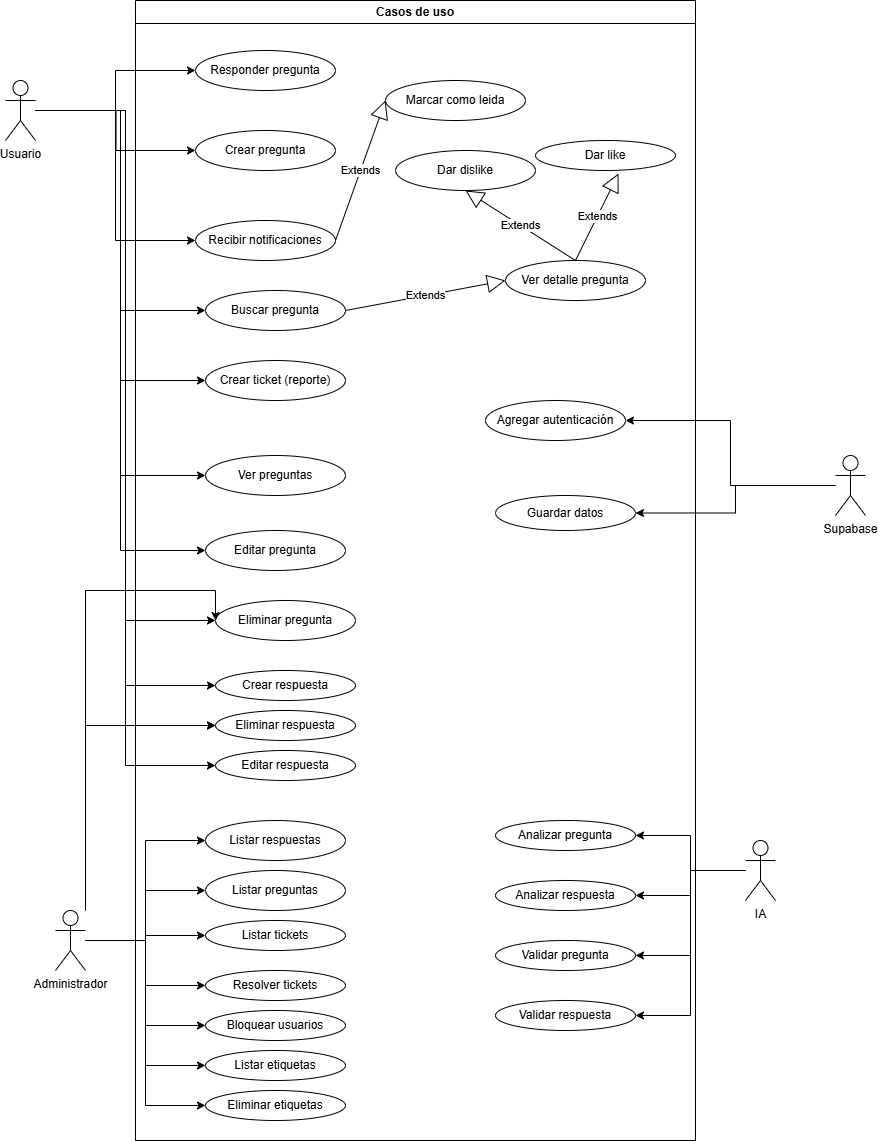

The diagram above was exported from draw.io. Its source (the exported page's mxGraphModel, read from the mxfile embedded in the PNG):
<mxGraphModel dx="1938" dy="495" grid="1" gridSize="10" guides="1" tooltips="1" connect="1" arrows="1" fold="1" page="1" pageScale="1" pageWidth="827" pageHeight="1169" math="0" shadow="0">
  <root>
    <mxCell id="0" />
    <mxCell id="1" parent="0" />
    <mxCell id="drPT9yHIIMk-AiFkPXYp-2" parent="1" style="swimlane;whiteSpace=wrap;html=1;" value="Casos de uso" vertex="1">
      <mxGeometry height="1140" width="560" x="110" y="100" as="geometry" />
    </mxCell>
    <mxCell id="drPT9yHIIMk-AiFkPXYp-5" parent="drPT9yHIIMk-AiFkPXYp-2" style="ellipse;whiteSpace=wrap;html=1;" value="Responder pregunta" vertex="1">
      <mxGeometry height="40" width="140" x="60" y="50" as="geometry" />
    </mxCell>
    <mxCell id="drPT9yHIIMk-AiFkPXYp-6" parent="drPT9yHIIMk-AiFkPXYp-2" style="ellipse;whiteSpace=wrap;html=1;" value="Crear pregunta" vertex="1">
      <mxGeometry height="40" width="140" x="60" y="130" as="geometry" />
    </mxCell>
    <mxCell id="drPT9yHIIMk-AiFkPXYp-7" parent="drPT9yHIIMk-AiFkPXYp-2" style="ellipse;whiteSpace=wrap;html=1;" value="Recibir notificaciones" vertex="1">
      <mxGeometry height="40" width="140" x="60" y="220" as="geometry" />
    </mxCell>
    <mxCell id="drPT9yHIIMk-AiFkPXYp-8" parent="drPT9yHIIMk-AiFkPXYp-2" style="ellipse;whiteSpace=wrap;html=1;" value="Crear ticket (reporte)" vertex="1">
      <mxGeometry height="40" width="140" x="70" y="360" as="geometry" />
    </mxCell>
    <mxCell id="drPT9yHIIMk-AiFkPXYp-9" parent="drPT9yHIIMk-AiFkPXYp-2" style="ellipse;whiteSpace=wrap;html=1;" value="Ver preguntas" vertex="1">
      <mxGeometry height="40" width="140" x="70" y="455" as="geometry" />
    </mxCell>
    <mxCell id="drPT9yHIIMk-AiFkPXYp-11" parent="drPT9yHIIMk-AiFkPXYp-2" style="ellipse;whiteSpace=wrap;html=1;" value="Editar pregunta" vertex="1">
      <mxGeometry height="40" width="140" x="70" y="530" as="geometry" />
    </mxCell>
    <mxCell id="drPT9yHIIMk-AiFkPXYp-12" parent="drPT9yHIIMk-AiFkPXYp-2" style="ellipse;whiteSpace=wrap;html=1;" value="Eliminar pregunta" vertex="1">
      <mxGeometry height="40" width="140" x="80" y="600" as="geometry" />
    </mxCell>
    <mxCell id="drPT9yHIIMk-AiFkPXYp-13" parent="drPT9yHIIMk-AiFkPXYp-2" style="ellipse;whiteSpace=wrap;html=1;" value="Listar tickets" vertex="1">
      <mxGeometry height="30" width="140" x="70" y="920" as="geometry" />
    </mxCell>
    <mxCell id="drPT9yHIIMk-AiFkPXYp-21" parent="drPT9yHIIMk-AiFkPXYp-2" style="ellipse;whiteSpace=wrap;html=1;" value="Bloquear usuarios" vertex="1">
      <mxGeometry height="30" width="140" x="70" y="1010" as="geometry" />
    </mxCell>
    <mxCell id="drPT9yHIIMk-AiFkPXYp-28" parent="drPT9yHIIMk-AiFkPXYp-2" style="ellipse;whiteSpace=wrap;html=1;" value="Dar like" vertex="1">
      <mxGeometry height="30" width="140" x="400" y="140" as="geometry" />
    </mxCell>
    <mxCell id="drPT9yHIIMk-AiFkPXYp-29" parent="drPT9yHIIMk-AiFkPXYp-2" style="ellipse;whiteSpace=wrap;html=1;" value="Dar dislike" vertex="1">
      <mxGeometry height="40" width="140" x="260" y="150" as="geometry" />
    </mxCell>
    <mxCell id="drPT9yHIIMk-AiFkPXYp-30" parent="drPT9yHIIMk-AiFkPXYp-2" style="ellipse;whiteSpace=wrap;html=1;" value="Crear respuesta" vertex="1">
      <mxGeometry height="30" width="140" x="80" y="670" as="geometry" />
    </mxCell>
    <mxCell id="drPT9yHIIMk-AiFkPXYp-32" parent="drPT9yHIIMk-AiFkPXYp-2" style="ellipse;whiteSpace=wrap;html=1;" value="Ver detalle pregunta" vertex="1">
      <mxGeometry height="40" width="140" x="370" y="260" as="geometry" />
    </mxCell>
    <mxCell id="drPT9yHIIMk-AiFkPXYp-34" edge="1" parent="drPT9yHIIMk-AiFkPXYp-2" source="drPT9yHIIMk-AiFkPXYp-32" style="endArrow=block;endSize=16;endFill=0;html=1;rounded=0;exitX=0.5;exitY=0;exitDx=0;exitDy=0;entryX=0.5;entryY=1;entryDx=0;entryDy=0;" target="drPT9yHIIMk-AiFkPXYp-29" value="Extends">
      <mxGeometry relative="1" width="160" as="geometry">
        <mxPoint x="270" y="220" as="sourcePoint" />
        <mxPoint x="430" y="220" as="targetPoint" />
      </mxGeometry>
    </mxCell>
    <mxCell id="drPT9yHIIMk-AiFkPXYp-35" edge="1" parent="drPT9yHIIMk-AiFkPXYp-2" source="drPT9yHIIMk-AiFkPXYp-32" style="endArrow=block;endSize=16;endFill=0;html=1;rounded=0;exitX=0.5;exitY=0;exitDx=0;exitDy=0;entryX=0.593;entryY=1.1;entryDx=0;entryDy=0;entryPerimeter=0;" target="drPT9yHIIMk-AiFkPXYp-28" value="Extends">
      <mxGeometry relative="1" width="160" as="geometry">
        <mxPoint x="270" y="220" as="sourcePoint" />
        <mxPoint x="430" y="220" as="targetPoint" />
      </mxGeometry>
    </mxCell>
    <mxCell id="drPT9yHIIMk-AiFkPXYp-36" parent="drPT9yHIIMk-AiFkPXYp-2" style="ellipse;whiteSpace=wrap;html=1;" value="Marcar como leida" vertex="1">
      <mxGeometry height="40" width="140" x="250" y="80" as="geometry" />
    </mxCell>
    <mxCell id="drPT9yHIIMk-AiFkPXYp-37" edge="1" parent="drPT9yHIIMk-AiFkPXYp-2" source="drPT9yHIIMk-AiFkPXYp-7" style="endArrow=block;endSize=16;endFill=0;html=1;rounded=0;exitX=1;exitY=0.5;exitDx=0;exitDy=0;entryX=0;entryY=0.5;entryDx=0;entryDy=0;" target="drPT9yHIIMk-AiFkPXYp-36" value="Extends">
      <mxGeometry relative="1" width="160" as="geometry">
        <mxPoint x="230" y="320" as="sourcePoint" />
        <mxPoint x="390" y="320" as="targetPoint" />
      </mxGeometry>
    </mxCell>
    <mxCell id="drPT9yHIIMk-AiFkPXYp-39" parent="drPT9yHIIMk-AiFkPXYp-2" style="ellipse;whiteSpace=wrap;html=1;" value="Agregar autenticación" vertex="1">
      <mxGeometry height="40" width="140" x="350" y="400" as="geometry" />
    </mxCell>
    <mxCell id="drPT9yHIIMk-AiFkPXYp-40" parent="drPT9yHIIMk-AiFkPXYp-2" style="ellipse;whiteSpace=wrap;html=1;" value="Guardar datos" vertex="1">
      <mxGeometry height="35" width="140" x="360" y="495" as="geometry" />
    </mxCell>
    <mxCell id="Yt9FCeBsZdVbYsgH80qH-1" parent="drPT9yHIIMk-AiFkPXYp-2" style="ellipse;whiteSpace=wrap;html=1;" value="Buscar pregunta" vertex="1">
      <mxGeometry height="40" width="140" x="70" y="290" as="geometry" />
    </mxCell>
    <mxCell id="Yt9FCeBsZdVbYsgH80qH-2" edge="1" parent="drPT9yHIIMk-AiFkPXYp-2" source="Yt9FCeBsZdVbYsgH80qH-1" style="endArrow=block;endSize=16;endFill=0;html=1;rounded=0;exitX=1;exitY=0.5;exitDx=0;exitDy=0;entryX=0;entryY=0.5;entryDx=0;entryDy=0;" target="drPT9yHIIMk-AiFkPXYp-32" value="Extends">
      <mxGeometry relative="1" width="160" as="geometry">
        <mxPoint x="190" y="490" as="sourcePoint" />
        <mxPoint x="350" y="490" as="targetPoint" />
      </mxGeometry>
    </mxCell>
    <mxCell id="Yt9FCeBsZdVbYsgH80qH-5" parent="drPT9yHIIMk-AiFkPXYp-2" style="ellipse;whiteSpace=wrap;html=1;" value="Analizar pregunta" vertex="1">
      <mxGeometry height="30" width="140" x="360" y="820" as="geometry" />
    </mxCell>
    <mxCell id="Yt9FCeBsZdVbYsgH80qH-6" parent="drPT9yHIIMk-AiFkPXYp-2" style="ellipse;whiteSpace=wrap;html=1;" value="Analizar respuesta" vertex="1">
      <mxGeometry height="30" width="140" x="360" y="880" as="geometry" />
    </mxCell>
    <mxCell id="Yt9FCeBsZdVbYsgH80qH-7" parent="drPT9yHIIMk-AiFkPXYp-2" style="ellipse;whiteSpace=wrap;html=1;" value="Validar pregunta" vertex="1">
      <mxGeometry height="30" width="140" x="360" y="940" as="geometry" />
    </mxCell>
    <mxCell id="Yt9FCeBsZdVbYsgH80qH-8" parent="drPT9yHIIMk-AiFkPXYp-2" style="ellipse;whiteSpace=wrap;html=1;" value="Validar respuesta" vertex="1">
      <mxGeometry height="30" width="140" x="360" y="1000" as="geometry" />
    </mxCell>
    <mxCell id="he9d-eVdqp7HXSzgQxT5-2" parent="drPT9yHIIMk-AiFkPXYp-2" style="ellipse;whiteSpace=wrap;html=1;" value="Listar preguntas" vertex="1">
      <mxGeometry height="40" width="140" x="70" y="870" as="geometry" />
    </mxCell>
    <mxCell id="he9d-eVdqp7HXSzgQxT5-30" parent="drPT9yHIIMk-AiFkPXYp-2" style="ellipse;whiteSpace=wrap;html=1;" value="Listar respuestas" vertex="1">
      <mxGeometry height="40" width="140" x="70" y="820" as="geometry" />
    </mxCell>
    <mxCell id="he9d-eVdqp7HXSzgQxT5-33" parent="drPT9yHIIMk-AiFkPXYp-2" style="ellipse;whiteSpace=wrap;html=1;" value="Eliminar respuesta" vertex="1">
      <mxGeometry height="30" width="140" x="80" y="710" as="geometry" />
    </mxCell>
    <mxCell id="he9d-eVdqp7HXSzgQxT5-34" parent="drPT9yHIIMk-AiFkPXYp-2" style="ellipse;whiteSpace=wrap;html=1;" value="Editar respuesta" vertex="1">
      <mxGeometry height="30" width="140" x="80" y="750" as="geometry" />
    </mxCell>
    <mxCell id="he9d-eVdqp7HXSzgQxT5-68" parent="drPT9yHIIMk-AiFkPXYp-2" style="ellipse;whiteSpace=wrap;html=1;" value="Resolver tickets" vertex="1">
      <mxGeometry height="30" width="140" x="70" y="970" as="geometry" />
    </mxCell>
    <mxCell id="he9d-eVdqp7HXSzgQxT5-70" parent="drPT9yHIIMk-AiFkPXYp-2" style="ellipse;whiteSpace=wrap;html=1;" value="Listar etiquetas" vertex="1">
      <mxGeometry height="30" width="140" x="70" y="1050" as="geometry" />
    </mxCell>
    <mxCell id="he9d-eVdqp7HXSzgQxT5-71" parent="drPT9yHIIMk-AiFkPXYp-2" style="ellipse;whiteSpace=wrap;html=1;" value="Eliminar etiquetas" vertex="1">
      <mxGeometry height="30" width="140" x="70" y="1090" as="geometry" />
    </mxCell>
    <mxCell id="drPT9yHIIMk-AiFkPXYp-14" edge="1" parent="1" source="drPT9yHIIMk-AiFkPXYp-3" style="edgeStyle=orthogonalEdgeStyle;rounded=0;orthogonalLoop=1;jettySize=auto;html=1;entryX=0;entryY=0.5;entryDx=0;entryDy=0;" target="drPT9yHIIMk-AiFkPXYp-5">
      <mxGeometry relative="1" as="geometry" />
    </mxCell>
    <mxCell id="drPT9yHIIMk-AiFkPXYp-15" edge="1" parent="1" style="edgeStyle=orthogonalEdgeStyle;rounded=0;orthogonalLoop=1;jettySize=auto;html=1;entryX=0;entryY=0.5;entryDx=0;entryDy=0;" target="drPT9yHIIMk-AiFkPXYp-6">
      <mxGeometry relative="1" as="geometry">
        <mxPoint x="10" y="210" as="sourcePoint" />
      </mxGeometry>
    </mxCell>
    <mxCell id="drPT9yHIIMk-AiFkPXYp-16" edge="1" parent="1" source="drPT9yHIIMk-AiFkPXYp-3" style="edgeStyle=orthogonalEdgeStyle;rounded=0;orthogonalLoop=1;jettySize=auto;html=1;entryX=0;entryY=0.5;entryDx=0;entryDy=0;" target="drPT9yHIIMk-AiFkPXYp-7">
      <mxGeometry relative="1" as="geometry" />
    </mxCell>
    <mxCell id="drPT9yHIIMk-AiFkPXYp-17" edge="1" parent="1" source="drPT9yHIIMk-AiFkPXYp-3" style="edgeStyle=orthogonalEdgeStyle;rounded=0;orthogonalLoop=1;jettySize=auto;html=1;entryX=0;entryY=0.5;entryDx=0;entryDy=0;" target="drPT9yHIIMk-AiFkPXYp-8">
      <mxGeometry relative="1" as="geometry" />
    </mxCell>
    <mxCell id="drPT9yHIIMk-AiFkPXYp-18" edge="1" parent="1" source="drPT9yHIIMk-AiFkPXYp-3" style="edgeStyle=orthogonalEdgeStyle;rounded=0;orthogonalLoop=1;jettySize=auto;html=1;entryX=0;entryY=0.5;entryDx=0;entryDy=0;" target="drPT9yHIIMk-AiFkPXYp-9">
      <mxGeometry relative="1" as="geometry" />
    </mxCell>
    <mxCell id="drPT9yHIIMk-AiFkPXYp-19" edge="1" parent="1" source="drPT9yHIIMk-AiFkPXYp-3" style="edgeStyle=orthogonalEdgeStyle;rounded=0;orthogonalLoop=1;jettySize=auto;html=1;entryX=0;entryY=0.5;entryDx=0;entryDy=0;" target="drPT9yHIIMk-AiFkPXYp-11">
      <mxGeometry relative="1" as="geometry" />
    </mxCell>
    <mxCell id="drPT9yHIIMk-AiFkPXYp-20" edge="1" parent="1" source="drPT9yHIIMk-AiFkPXYp-3" style="edgeStyle=orthogonalEdgeStyle;rounded=0;orthogonalLoop=1;jettySize=auto;html=1;entryX=0;entryY=0.5;entryDx=0;entryDy=0;" target="drPT9yHIIMk-AiFkPXYp-12">
      <mxGeometry relative="1" as="geometry" />
    </mxCell>
    <mxCell id="drPT9yHIIMk-AiFkPXYp-31" edge="1" parent="1" source="drPT9yHIIMk-AiFkPXYp-3" style="edgeStyle=orthogonalEdgeStyle;rounded=0;orthogonalLoop=1;jettySize=auto;html=1;entryX=0;entryY=0.5;entryDx=0;entryDy=0;" target="drPT9yHIIMk-AiFkPXYp-30">
      <mxGeometry relative="1" as="geometry" />
    </mxCell>
    <mxCell id="Yt9FCeBsZdVbYsgH80qH-3" edge="1" parent="1" source="drPT9yHIIMk-AiFkPXYp-3" style="edgeStyle=orthogonalEdgeStyle;rounded=0;orthogonalLoop=1;jettySize=auto;html=1;entryX=0;entryY=0.5;entryDx=0;entryDy=0;" target="Yt9FCeBsZdVbYsgH80qH-1">
      <mxGeometry relative="1" as="geometry" />
    </mxCell>
    <mxCell id="he9d-eVdqp7HXSzgQxT5-35" edge="1" parent="1" source="drPT9yHIIMk-AiFkPXYp-3" style="edgeStyle=orthogonalEdgeStyle;rounded=0;orthogonalLoop=1;jettySize=auto;html=1;entryX=0;entryY=0.5;entryDx=0;entryDy=0;" target="he9d-eVdqp7HXSzgQxT5-33">
      <mxGeometry relative="1" as="geometry" />
    </mxCell>
    <mxCell id="he9d-eVdqp7HXSzgQxT5-36" edge="1" parent="1" source="drPT9yHIIMk-AiFkPXYp-3" style="edgeStyle=orthogonalEdgeStyle;rounded=0;orthogonalLoop=1;jettySize=auto;html=1;entryX=0;entryY=0.5;entryDx=0;entryDy=0;" target="he9d-eVdqp7HXSzgQxT5-34">
      <mxGeometry relative="1" as="geometry" />
    </mxCell>
    <mxCell id="drPT9yHIIMk-AiFkPXYp-3" parent="1" style="shape=umlActor;verticalLabelPosition=bottom;verticalAlign=top;html=1;outlineConnect=0;" value="Usuario" vertex="1">
      <mxGeometry height="60" width="30" x="-20" y="180" as="geometry" />
    </mxCell>
    <mxCell id="drPT9yHIIMk-AiFkPXYp-26" edge="1" parent="1" source="drPT9yHIIMk-AiFkPXYp-22" style="edgeStyle=orthogonalEdgeStyle;rounded=0;orthogonalLoop=1;jettySize=auto;html=1;entryX=0;entryY=0.5;entryDx=0;entryDy=0;" target="drPT9yHIIMk-AiFkPXYp-13">
      <mxGeometry relative="1" as="geometry" />
    </mxCell>
    <mxCell id="drPT9yHIIMk-AiFkPXYp-27" edge="1" parent="1" source="drPT9yHIIMk-AiFkPXYp-22" style="edgeStyle=orthogonalEdgeStyle;rounded=0;orthogonalLoop=1;jettySize=auto;html=1;entryX=0;entryY=0.5;entryDx=0;entryDy=0;" target="drPT9yHIIMk-AiFkPXYp-21">
      <mxGeometry relative="1" as="geometry" />
    </mxCell>
    <mxCell id="he9d-eVdqp7HXSzgQxT5-1" edge="1" parent="1" source="drPT9yHIIMk-AiFkPXYp-22" style="edgeStyle=orthogonalEdgeStyle;rounded=0;orthogonalLoop=1;jettySize=auto;html=1;entryX=0;entryY=0.5;entryDx=0;entryDy=0;" target="drPT9yHIIMk-AiFkPXYp-12">
      <mxGeometry relative="1" as="geometry">
        <Array as="points">
          <mxPoint x="60" y="690" />
        </Array>
      </mxGeometry>
    </mxCell>
    <mxCell id="he9d-eVdqp7HXSzgQxT5-31" edge="1" parent="1" source="drPT9yHIIMk-AiFkPXYp-22" style="edgeStyle=orthogonalEdgeStyle;rounded=0;orthogonalLoop=1;jettySize=auto;html=1;entryX=0;entryY=0.5;entryDx=0;entryDy=0;" target="he9d-eVdqp7HXSzgQxT5-2">
      <mxGeometry relative="1" as="geometry" />
    </mxCell>
    <mxCell id="he9d-eVdqp7HXSzgQxT5-32" edge="1" parent="1" source="drPT9yHIIMk-AiFkPXYp-22" style="edgeStyle=orthogonalEdgeStyle;rounded=0;orthogonalLoop=1;jettySize=auto;html=1;entryX=0;entryY=0.5;entryDx=0;entryDy=0;" target="he9d-eVdqp7HXSzgQxT5-30">
      <mxGeometry relative="1" as="geometry" />
    </mxCell>
    <mxCell id="he9d-eVdqp7HXSzgQxT5-37" edge="1" parent="1" source="drPT9yHIIMk-AiFkPXYp-22" style="edgeStyle=orthogonalEdgeStyle;rounded=0;orthogonalLoop=1;jettySize=auto;html=1;entryX=0;entryY=0.5;entryDx=0;entryDy=0;" target="he9d-eVdqp7HXSzgQxT5-33">
      <mxGeometry relative="1" as="geometry">
        <Array as="points">
          <mxPoint x="60" y="825" />
        </Array>
      </mxGeometry>
    </mxCell>
    <mxCell id="he9d-eVdqp7HXSzgQxT5-69" edge="1" parent="1" source="drPT9yHIIMk-AiFkPXYp-22" style="edgeStyle=orthogonalEdgeStyle;rounded=0;orthogonalLoop=1;jettySize=auto;html=1;entryX=0;entryY=0.5;entryDx=0;entryDy=0;" target="he9d-eVdqp7HXSzgQxT5-68">
      <mxGeometry relative="1" as="geometry" />
    </mxCell>
    <mxCell id="he9d-eVdqp7HXSzgQxT5-72" edge="1" parent="1" source="drPT9yHIIMk-AiFkPXYp-22" style="edgeStyle=orthogonalEdgeStyle;rounded=0;orthogonalLoop=1;jettySize=auto;html=1;entryX=0;entryY=0.5;entryDx=0;entryDy=0;" target="he9d-eVdqp7HXSzgQxT5-70">
      <mxGeometry relative="1" as="geometry" />
    </mxCell>
    <mxCell id="he9d-eVdqp7HXSzgQxT5-73" edge="1" parent="1" source="drPT9yHIIMk-AiFkPXYp-22" style="edgeStyle=orthogonalEdgeStyle;rounded=0;orthogonalLoop=1;jettySize=auto;html=1;entryX=0;entryY=0.5;entryDx=0;entryDy=0;" target="he9d-eVdqp7HXSzgQxT5-71">
      <mxGeometry relative="1" as="geometry" />
    </mxCell>
    <mxCell id="drPT9yHIIMk-AiFkPXYp-22" parent="1" style="shape=umlActor;verticalLabelPosition=bottom;verticalAlign=top;html=1;" value="Administrador" vertex="1">
      <mxGeometry height="60" width="30" x="30" y="1010" as="geometry" />
    </mxCell>
    <mxCell id="drPT9yHIIMk-AiFkPXYp-41" edge="1" parent="1" source="drPT9yHIIMk-AiFkPXYp-38" style="edgeStyle=orthogonalEdgeStyle;rounded=0;orthogonalLoop=1;jettySize=auto;html=1;entryX=1;entryY=0.5;entryDx=0;entryDy=0;" target="drPT9yHIIMk-AiFkPXYp-39">
      <mxGeometry relative="1" as="geometry" />
    </mxCell>
    <mxCell id="drPT9yHIIMk-AiFkPXYp-42" edge="1" parent="1" source="drPT9yHIIMk-AiFkPXYp-38" style="edgeStyle=orthogonalEdgeStyle;rounded=0;orthogonalLoop=1;jettySize=auto;html=1;entryX=1;entryY=0.5;entryDx=0;entryDy=0;" target="drPT9yHIIMk-AiFkPXYp-40">
      <mxGeometry relative="1" as="geometry" />
    </mxCell>
    <mxCell id="drPT9yHIIMk-AiFkPXYp-38" parent="1" style="shape=umlActor;verticalLabelPosition=bottom;verticalAlign=top;html=1;" value="Supabase" vertex="1">
      <mxGeometry height="60" width="30" x="810" y="555" as="geometry" />
    </mxCell>
    <mxCell id="Yt9FCeBsZdVbYsgH80qH-9" edge="1" parent="1" source="Yt9FCeBsZdVbYsgH80qH-4" style="edgeStyle=orthogonalEdgeStyle;rounded=0;orthogonalLoop=1;jettySize=auto;html=1;entryX=1;entryY=0.5;entryDx=0;entryDy=0;" target="Yt9FCeBsZdVbYsgH80qH-5">
      <mxGeometry relative="1" as="geometry" />
    </mxCell>
    <mxCell id="Yt9FCeBsZdVbYsgH80qH-10" edge="1" parent="1" source="Yt9FCeBsZdVbYsgH80qH-4" style="edgeStyle=orthogonalEdgeStyle;rounded=0;orthogonalLoop=1;jettySize=auto;html=1;entryX=1;entryY=0.5;entryDx=0;entryDy=0;" target="Yt9FCeBsZdVbYsgH80qH-6">
      <mxGeometry relative="1" as="geometry" />
    </mxCell>
    <mxCell id="Yt9FCeBsZdVbYsgH80qH-11" edge="1" parent="1" source="Yt9FCeBsZdVbYsgH80qH-4" style="edgeStyle=orthogonalEdgeStyle;rounded=0;orthogonalLoop=1;jettySize=auto;html=1;entryX=1;entryY=0.5;entryDx=0;entryDy=0;" target="Yt9FCeBsZdVbYsgH80qH-7">
      <mxGeometry relative="1" as="geometry" />
    </mxCell>
    <mxCell id="Yt9FCeBsZdVbYsgH80qH-12" edge="1" parent="1" source="Yt9FCeBsZdVbYsgH80qH-4" style="edgeStyle=orthogonalEdgeStyle;rounded=0;orthogonalLoop=1;jettySize=auto;html=1;entryX=1;entryY=0.5;entryDx=0;entryDy=0;" target="Yt9FCeBsZdVbYsgH80qH-8">
      <mxGeometry relative="1" as="geometry" />
    </mxCell>
    <mxCell id="Yt9FCeBsZdVbYsgH80qH-4" parent="1" style="shape=umlActor;verticalLabelPosition=bottom;verticalAlign=top;html=1;" value="IA" vertex="1">
      <mxGeometry height="60" width="30" x="720" y="940" as="geometry" />
    </mxCell>
  </root>
</mxGraphModel>